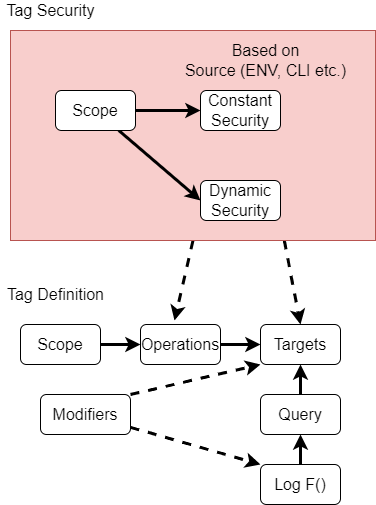

The diagram above was exported from draw.io. Its source (the exported page's mxGraphModel, read from the mxfile embedded in the PNG):
<mxGraphModel dx="561" dy="789" grid="1" gridSize="10" guides="1" tooltips="1" connect="1" arrows="1" fold="1" page="1" pageScale="1" pageWidth="827" pageHeight="1169" math="0" shadow="0">
  <root>
    <mxCell id="0" />
    <mxCell id="1" parent="0" />
    <mxCell id="32" style="edgeStyle=none;html=1;exitX=0.5;exitY=1;exitDx=0;exitDy=0;entryX=0.425;entryY=-0.1;entryDx=0;entryDy=0;entryPerimeter=0;fontSize=16;strokeWidth=3;dashed=1;" edge="1" parent="1" source="31" target="3">
      <mxGeometry relative="1" as="geometry" />
    </mxCell>
    <mxCell id="33" style="edgeStyle=none;html=1;exitX=0.75;exitY=1;exitDx=0;exitDy=0;entryX=0.5;entryY=0;entryDx=0;entryDy=0;fontSize=16;strokeWidth=3;dashed=1;" edge="1" parent="1" source="31" target="4">
      <mxGeometry relative="1" as="geometry" />
    </mxCell>
    <mxCell id="31" value="" style="rounded=0;whiteSpace=wrap;html=1;fontSize=16;fillColor=#f8cecc;strokeColor=#b85450;" vertex="1" parent="1">
      <mxGeometry x="45" y="556" width="365" height="210" as="geometry" />
    </mxCell>
    <mxCell id="7" style="edgeStyle=none;html=1;entryX=0;entryY=0.5;entryDx=0;entryDy=0;fontSize=16;strokeWidth=3;" parent="1" source="2" target="3" edge="1">
      <mxGeometry relative="1" as="geometry">
        <mxPoint x="165" y="870" as="targetPoint" />
      </mxGeometry>
    </mxCell>
    <mxCell id="2" value="Scope" style="rounded=1;whiteSpace=wrap;html=1;fontSize=16;" parent="1" vertex="1">
      <mxGeometry x="55" y="850" width="80" height="40" as="geometry" />
    </mxCell>
    <mxCell id="9" style="edgeStyle=none;html=1;entryX=0;entryY=0.5;entryDx=0;entryDy=0;fontSize=16;strokeWidth=3;" parent="1" source="3" target="4" edge="1">
      <mxGeometry relative="1" as="geometry" />
    </mxCell>
    <mxCell id="3" value="Operations" style="rounded=1;whiteSpace=wrap;html=1;fontSize=16;" parent="1" vertex="1">
      <mxGeometry x="175" y="850" width="80" height="40" as="geometry" />
    </mxCell>
    <mxCell id="4" value="Targets" style="rounded=1;whiteSpace=wrap;html=1;fontSize=16;" parent="1" vertex="1">
      <mxGeometry x="295" y="850" width="80" height="40" as="geometry" />
    </mxCell>
    <mxCell id="11" style="edgeStyle=none;html=1;entryX=0.5;entryY=1;entryDx=0;entryDy=0;fontSize=16;strokeWidth=3;" parent="1" source="5" target="4" edge="1">
      <mxGeometry relative="1" as="geometry" />
    </mxCell>
    <mxCell id="5" value="Query" style="rounded=1;whiteSpace=wrap;html=1;fontSize=16;" parent="1" vertex="1">
      <mxGeometry x="295" y="920" width="80" height="40" as="geometry" />
    </mxCell>
    <mxCell id="12" style="edgeStyle=none;html=1;fontSize=16;strokeWidth=3;" parent="1" source="6" target="5" edge="1">
      <mxGeometry relative="1" as="geometry" />
    </mxCell>
    <mxCell id="6" value="Log F()" style="rounded=1;whiteSpace=wrap;html=1;fontSize=16;" parent="1" vertex="1">
      <mxGeometry x="295" y="990" width="80" height="40" as="geometry" />
    </mxCell>
    <mxCell id="16" style="edgeStyle=none;html=1;exitX=1;exitY=0;exitDx=0;exitDy=0;entryX=0;entryY=1;entryDx=0;entryDy=0;dashed=1;fontSize=16;strokeWidth=3;" parent="1" source="13" target="4" edge="1">
      <mxGeometry relative="1" as="geometry" />
    </mxCell>
    <mxCell id="17" style="edgeStyle=none;html=1;entryX=0;entryY=0;entryDx=0;entryDy=0;dashed=1;fontSize=16;strokeWidth=3;" parent="1" source="13" target="6" edge="1">
      <mxGeometry relative="1" as="geometry" />
    </mxCell>
    <mxCell id="13" value="Modifiers" style="rounded=1;whiteSpace=wrap;html=1;fontSize=16;" parent="1" vertex="1">
      <mxGeometry x="75" y="920" width="90" height="40" as="geometry" />
    </mxCell>
    <mxCell id="18" value="Tag Definition" style="text;html=1;align=center;verticalAlign=middle;resizable=0;points=[];autosize=1;strokeColor=none;fillColor=none;fontSize=16;" vertex="1" parent="1">
      <mxGeometry x="35" y="810" width="110" height="20" as="geometry" />
    </mxCell>
    <mxCell id="25" style="edgeStyle=none;html=1;entryX=0;entryY=0.5;entryDx=0;entryDy=0;fontSize=16;strokeWidth=3;" edge="1" parent="1" source="20" target="21">
      <mxGeometry relative="1" as="geometry" />
    </mxCell>
    <mxCell id="26" style="edgeStyle=none;html=1;entryX=0;entryY=0.5;entryDx=0;entryDy=0;fontSize=16;strokeWidth=3;" edge="1" parent="1" source="20" target="22">
      <mxGeometry relative="1" as="geometry" />
    </mxCell>
    <mxCell id="20" value="Scope" style="rounded=1;whiteSpace=wrap;html=1;fontSize=16;" vertex="1" parent="1">
      <mxGeometry x="90" y="616" width="80" height="40" as="geometry" />
    </mxCell>
    <mxCell id="21" value="Constant&lt;br&gt;Security" style="rounded=1;whiteSpace=wrap;html=1;fontSize=16;" vertex="1" parent="1">
      <mxGeometry x="235" y="616" width="80" height="40" as="geometry" />
    </mxCell>
    <mxCell id="22" value="Dynamic&lt;br&gt;Security" style="rounded=1;whiteSpace=wrap;html=1;fontSize=16;" vertex="1" parent="1">
      <mxGeometry x="235" y="706" width="80" height="40" as="geometry" />
    </mxCell>
    <mxCell id="27" value="Based on&lt;br&gt;Source (ENV, CLI etc.)" style="text;html=1;align=center;verticalAlign=middle;resizable=0;points=[];autosize=1;strokeColor=none;fillColor=none;fontSize=16;" vertex="1" parent="1">
      <mxGeometry x="210" y="566" width="180" height="40" as="geometry" />
    </mxCell>
    <mxCell id="30" value="Tag Security" style="text;html=1;align=center;verticalAlign=middle;resizable=0;points=[];autosize=1;strokeColor=none;fillColor=none;fontSize=16;" vertex="1" parent="1">
      <mxGeometry x="35" y="526" width="100" height="20" as="geometry" />
    </mxCell>
  </root>
</mxGraphModel>